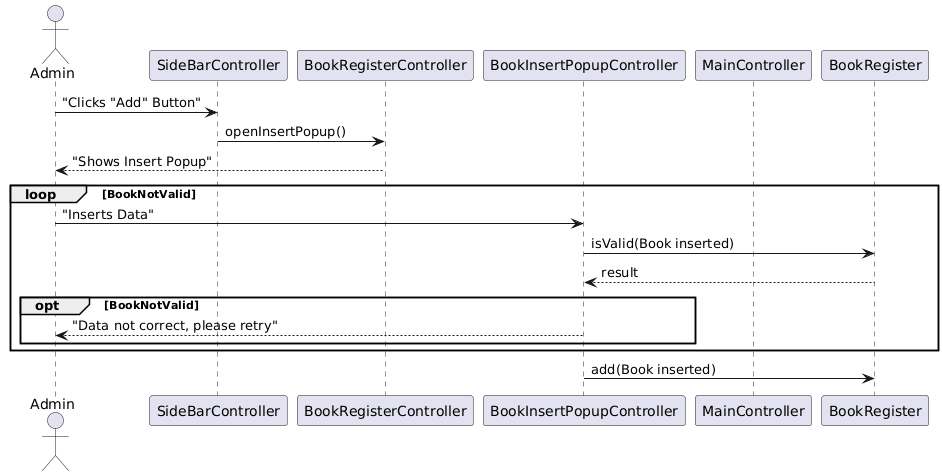

The diagram above was rendered by PlantUML. Its source (embedded in the PNG):
@startuml
'AddBook:



'DIAGRAMMA DI SEQUENZA DELL'INSERIMENTO DI UN LIBRO

actor Admin

participant SideBarController
participant BookRegisterController
participant BookInsertPopupController
participant MainController
participant BookRegister

Admin -> SideBarController : "Clicks "Add" Button"
SideBarController -> BookRegisterController : openInsertPopup()
BookRegisterController --> Admin : "Shows Insert Popup"
loop BookNotValid
Admin -> BookInsertPopupController : "Inserts Data"
BookInsertPopupController -> BookRegister : isValid(Book inserted)
BookInsertPopupController <-- BookRegister : result
opt BookNotValid
BookInsertPopupController --> Admin : "Data not correct, please retry"
end
end
BookInsertPopupController -> BookRegister : add(Book inserted)
@enduml